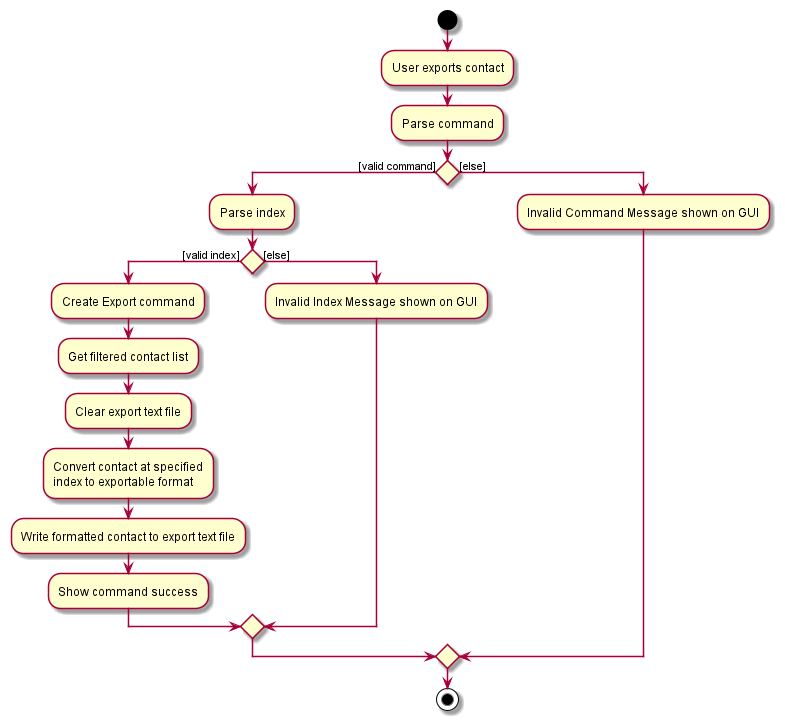

The diagram above was rendered by PlantUML. Its source (embedded in the PNG):
@startuml
'https://plantuml.com/activity-diagram-beta

start
:User exports contact;
:Parse command;
if () then ([valid command])
    :Parse index;
    if() then ([valid index])
        :Create Export command;
        :Get filtered contact list;
        :Clear export text file;
        :Convert contact at specified
        index to exportable format;
        :Write formatted contact to export text file;
        :Show command success;
    else([else])
        :Invalid Index Message shown on GUI;
    endif
else ([else])
:Invalid Command Message shown on GUI;
endif
stop

@enduml